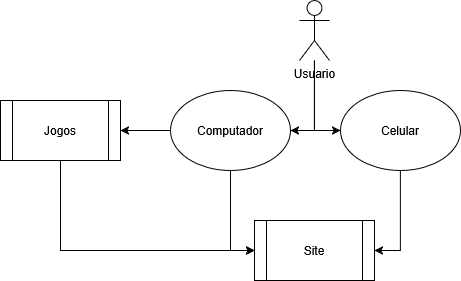

The diagram above was exported from draw.io. Its source (the exported page's mxGraphModel, read from the mxfile embedded in the PNG):
<mxGraphModel dx="1178" dy="649" grid="1" gridSize="10" guides="1" tooltips="1" connect="1" arrows="1" fold="1" page="1" pageScale="1" pageWidth="827" pageHeight="1169" math="0" shadow="0">
  <root>
    <mxCell id="0" />
    <mxCell id="1" parent="0" />
    <mxCell id="nYoBGFZOct5SUbp5zxaW-1" parent="1" style="shape=umlActor;verticalLabelPosition=bottom;verticalAlign=top;html=1;outlineConnect=0;" value="Usuario" vertex="1">
      <mxGeometry height="60" width="30" x="399" y="240" as="geometry" />
    </mxCell>
    <mxCell id="nYoBGFZOct5SUbp5zxaW-12" edge="1" parent="1" source="nYoBGFZOct5SUbp5zxaW-2" style="edgeStyle=orthogonalEdgeStyle;rounded=0;orthogonalLoop=1;jettySize=auto;html=1;endArrow=none;endFill=0;startArrow=classic;startFill=1;" target="nYoBGFZOct5SUbp5zxaW-1">
      <mxGeometry relative="1" as="geometry" />
    </mxCell>
    <mxCell id="nYoBGFZOct5SUbp5zxaW-14" edge="1" parent="1" source="nYoBGFZOct5SUbp5zxaW-2" style="edgeStyle=orthogonalEdgeStyle;rounded=0;orthogonalLoop=1;jettySize=auto;html=1;entryX=1;entryY=0.5;entryDx=0;entryDy=0;" target="nYoBGFZOct5SUbp5zxaW-13">
      <mxGeometry relative="1" as="geometry" />
    </mxCell>
    <mxCell id="nYoBGFZOct5SUbp5zxaW-2" parent="1" style="ellipse;whiteSpace=wrap;html=1;" value="&lt;div&gt;Celular&lt;/div&gt;" vertex="1">
      <mxGeometry height="80" width="120" x="440" y="330" as="geometry" />
    </mxCell>
    <mxCell id="nYoBGFZOct5SUbp5zxaW-11" edge="1" parent="1" source="nYoBGFZOct5SUbp5zxaW-3" style="edgeStyle=orthogonalEdgeStyle;rounded=0;orthogonalLoop=1;jettySize=auto;html=1;startArrow=classic;startFill=1;endArrow=none;endFill=0;" target="nYoBGFZOct5SUbp5zxaW-1">
      <mxGeometry relative="1" as="geometry" />
    </mxCell>
    <mxCell id="nYoBGFZOct5SUbp5zxaW-15" edge="1" parent="1" source="nYoBGFZOct5SUbp5zxaW-3" style="edgeStyle=orthogonalEdgeStyle;rounded=0;orthogonalLoop=1;jettySize=auto;html=1;entryX=0;entryY=0.5;entryDx=0;entryDy=0;" target="nYoBGFZOct5SUbp5zxaW-13">
      <mxGeometry relative="1" as="geometry" />
    </mxCell>
    <mxCell id="nYoBGFZOct5SUbp5zxaW-20" edge="1" parent="1" source="nYoBGFZOct5SUbp5zxaW-3" style="edgeStyle=orthogonalEdgeStyle;rounded=0;orthogonalLoop=1;jettySize=auto;html=1;entryX=1;entryY=0.5;entryDx=0;entryDy=0;" target="nYoBGFZOct5SUbp5zxaW-16">
      <mxGeometry relative="1" as="geometry" />
    </mxCell>
    <mxCell id="nYoBGFZOct5SUbp5zxaW-3" parent="1" style="ellipse;whiteSpace=wrap;html=1;" value="&lt;div&gt;Computador&lt;/div&gt;" vertex="1">
      <mxGeometry height="80" width="120" x="270" y="330" as="geometry" />
    </mxCell>
    <mxCell id="nYoBGFZOct5SUbp5zxaW-13" parent="1" style="shape=process;whiteSpace=wrap;html=1;backgroundOutline=1;" value="Site" vertex="1">
      <mxGeometry height="60" width="120" x="354" y="460" as="geometry" />
    </mxCell>
    <mxCell id="nYoBGFZOct5SUbp5zxaW-19" edge="1" parent="1" source="nYoBGFZOct5SUbp5zxaW-16" style="edgeStyle=orthogonalEdgeStyle;rounded=0;orthogonalLoop=1;jettySize=auto;html=1;entryX=0;entryY=0.5;entryDx=0;entryDy=0;exitX=0.5;exitY=1;exitDx=0;exitDy=0;" target="nYoBGFZOct5SUbp5zxaW-13">
      <mxGeometry relative="1" as="geometry" />
    </mxCell>
    <mxCell id="nYoBGFZOct5SUbp5zxaW-16" parent="1" style="shape=process;whiteSpace=wrap;html=1;backgroundOutline=1;" value="&lt;div&gt;Jogos&lt;/div&gt;" vertex="1">
      <mxGeometry height="60" width="120" x="100" y="340" as="geometry" />
    </mxCell>
  </root>
</mxGraphModel>